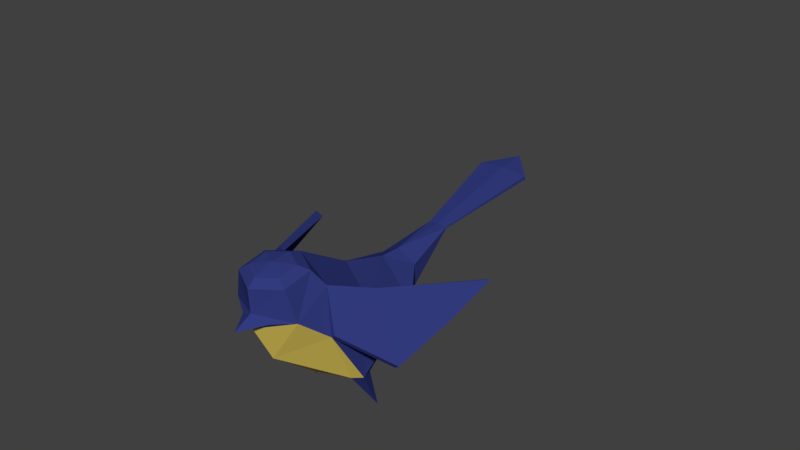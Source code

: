 # Source: Bird.blend  (saved by Blender 2.78.0; exported with 4.5.12 LTS)
import bpy
from mathutils import Matrix  # noqa: F401  (used for matrix-valued properties, if any)

bpy.ops.wm.read_factory_settings(use_empty=True)
scene = bpy.context.scene
scene.name = 'Scene'

# ---- collections
col_collection_1 = bpy.data.collections.new('Collection 1'); scene.collection.children.link(col_collection_1)

# ---- materials (node trees are filled in below, after node groups)
mat_material_002 = bpy.data.materials.new('Material.002')
mat_material_002.alpha_threshold = 0.0
mat_material_002.roughness = 0.5
mat_material_006 = bpy.data.materials.new('Material.006')
mat_material_006.alpha_threshold = 0.0
mat_material_006.roughness = 0.5

# ---- material node trees
mat_material_002.use_nodes = True; mat_material_002.node_tree.nodes.clear()
_N = mat_material_002.node_tree.nodes; _L = mat_material_002.node_tree.links
n0 = _N.new('ShaderNodeOutputMaterial'); n0.name = 'Material Output'; n0.location = (300, 300)
n1 = _N.new('ShaderNodeBsdfDiffuse'); n1.name = 'Diffuse BSDF'; n1.location = (10, 300)
n1.inputs[0].default_value = (0.0331, 0.04483, 0.214, 1.0)
_L.new(n1.outputs[0], n0.inputs[0])
n0.is_active_output = True
mat_material_006.use_nodes = True; mat_material_006.node_tree.nodes.clear()
_N = mat_material_006.node_tree.nodes; _L = mat_material_006.node_tree.links
n0 = _N.new('ShaderNodeOutputMaterial'); n0.name = 'Material Output'; n0.location = (300, 300)
n1 = _N.new('ShaderNodeBsdfDiffuse'); n1.name = 'Diffuse BSDF'; n1.location = (10, 300)
n1.inputs[0].default_value = (0.8, 0.6145, 0.1163, 1.0)
_L.new(n1.outputs[0], n0.inputs[0])
n0.is_active_output = True

# ---- world
world_world = bpy.data.worlds.new('World'); scene.world = world_world
world_world.color = (0.05088, 0.05088, 0.05088)
world_world.use_sun_shadow = False
world_world.sun_shadow_jitter_overblur = 0.0
world_world.cycles.sampling_method = 'MANUAL'

# ---- meshes
me_cylinder_001 = bpy.data.meshes.new('Cylinder.001')
me_cylinder_001.from_pydata([(-3.767e-17, 0.9513, -0.2693), (-9.833e-09, 0.5777, 0.411), (0.7101, 0.5413, -0.2693), (0.5344, 0.2691, 0.411), (0.7101, -0.1633, -0.07182), (0.5344, -0.3479, 0.411), (-7.169e-08, -0.6887, -0.2693), (-6.378e-08, -0.6565, 0.411), (-0.7158, -0.1633, -0.07182), (-0.5344, -0.3479, 0.411), (-0.7101, 0.5413, -0.2693), (-0.5344, 0.2691, 0.411), (0.404, 0.2609, 0.6771), (-1.692e-08, 0.4785, 0.5933), (0.404, -0.1744, 0.8448), (-5.77e-08, -0.3921, 0.9286), (-0.404, -0.1744, 0.8448), (-0.404, 0.2609, 0.6771), (-6.138e-08, -0.5519, 0.6157), (-4.507e-09, 1.479, -0.8468), (0.794, 1.031, -0.9429), (0.7284, -0.1272, -1.14), (-8.466e-08, -0.3139, -1.231), (-0.7274, -0.1272, -1.14), (-0.794, 1.031, -0.9429), (-4.439e-09, 1.771, -1.037), (0.2907, 1.692, -1.185), (0.2907, 1.534, -1.481), (-3.379e-08, 1.455, -1.63), (-0.2907, 1.534, -1.481), (-0.2907, 1.692, -1.185), (-5.651e-09, 2.558, -1.461), (0.1512, 2.553, -1.475), (0.1512, 2.548, -1.497), (-2.091e-08, 2.538, -1.522), (-0.1512, 2.548, -1.497), (-0.1512, 2.553, -1.475), (0.2746, 0.2081, 0.7944), (-2.092e-08, 0.356, 0.7374), (0.2746, -0.08775, 0.9083), (-4.864e-08, -0.2357, 0.9653), (-0.2746, -0.08775, 0.9083), (-0.2746, 0.2081, 0.7944), (-2.98e-08, 0.07758, 0.8966), (0.6595, 0.03081, -1.261), (-7.75e-08, -0.06477, -1.287), (-0.6687, 0.006456, -1.242), (-0.4743, -0.09713, -1.229), (-0.5239, -0.2424, -1.117), (0.5749, -0.2144, -1.123), (0.5168, -0.05168, -1.247), (-0.5718, -0.1193, -2.01), (0.5728, -0.1193, -2.01), (-0.2185, -0.5497, 0.4816), (0.2413, -0.5337, 0.476), (0.004564, -0.8686, 0.6376), (1.151e-08, 4.138, -1.983), (0.4107, 4.127, -2.022), (0.4107, 4.113, -2.083), (-2.995e-08, 4.085, -2.15), (-0.4107, 4.113, -2.083), (-0.4107, 4.127, -2.022), (-1.987e-08, 4.556, -2.188), (0.7997, 0.649, -0.06727), (1.474, 1.789, -1.028), (1.439, 1.006, -0.9281), (1.275, 0.06642, -0.7886), (0.8742, 0.667, -0.0134), (0.7709, -0.1465, -0.01717), (1.6, 1.807, -0.974), (1.513, 1.024, -0.8743), (1.349, 0.0845, -0.7348), (-0.8053, 0.649, -0.06727), (-1.48, 1.789, -1.028), (-1.444, 1.006, -0.9281), (-1.28, 0.06642, -0.7886), (-0.8798, 0.667, -0.0134), (-0.7766, -0.1465, -0.01717), (-1.605, 1.807, -0.974), (-1.518, 1.024, -0.8743), (-1.354, 0.0845, -0.7348)], [], [(1, 2, 0), (3, 5, 4), (5, 7, 6), (6, 7, 9), (10, 1, 0), (10, 8, 11), (10, 0, 19), (17, 38, 13), (11, 13, 1), (5, 12, 14), (9, 17, 11), (3, 13, 12), (16, 18, 15), (14, 18, 5), (7, 5, 54), (5, 18, 54), (9, 7, 53), (18, 9, 53), (19, 30, 24), (8, 48, 6), (2, 21, 20), (10, 23, 8), (2, 20, 19), (6, 49, 4), (25, 36, 30), (46, 29, 28), (44, 27, 20), (24, 29, 46), (45, 28, 44), (19, 26, 25), (33, 57, 32), (29, 34, 28), (26, 33, 32), (30, 35, 29), (27, 34, 33), (25, 32, 31), (15, 41, 16), (14, 37, 39), (16, 42, 17), (15, 39, 40), (12, 38, 37), (42, 41, 43), (40, 39, 43), (37, 38, 43), (38, 42, 43), (41, 40, 43), (39, 37, 43), (22, 50, 49), (22, 47, 45), (48, 23, 51), (23, 46, 51), (47, 48, 51), (46, 47, 51), (49, 52, 21), (44, 52, 50), (50, 52, 49), (21, 52, 44), (7, 54, 55), (53, 7, 55), (18, 53, 55), (54, 18, 55), (8, 6, 9), (4, 5, 6), (35, 61, 60), (33, 59, 58), (32, 56, 31), (36, 56, 61), (35, 59, 34), (60, 61, 62), (58, 59, 62), (56, 57, 62), (61, 56, 62), (59, 60, 62), (57, 58, 62), (2, 3, 4), (8, 9, 11), (0, 2, 19), (24, 10, 19), (63, 64, 65), (63, 4, 3), (67, 71, 70), (67, 70, 69), (64, 67, 69), (65, 71, 66), (66, 68, 4), (64, 70, 65), (63, 66, 4), (67, 3, 68), (63, 3, 67), (3, 4, 68), (77, 75, 8), (72, 75, 74), (72, 74, 73), (72, 76, 11), (76, 80, 77), (76, 78, 79), (73, 76, 72), (80, 74, 75), (76, 77, 11), (79, 73, 74), (11, 77, 8), (72, 11, 8), (1, 3, 2), (10, 11, 1), (17, 42, 38), (11, 17, 13), (5, 3, 12), (9, 16, 17), (3, 1, 13), (16, 9, 18), (14, 15, 18), (19, 25, 30), (22, 6, 48), (8, 23, 48), (2, 4, 21), (10, 24, 23), (21, 4, 49), (6, 22, 49), (25, 31, 36), (28, 45, 46), (47, 46, 45), (26, 20, 27), (21, 44, 20), (46, 23, 24), (24, 30, 29), (27, 44, 28), (50, 45, 44), (19, 20, 26), (33, 58, 57), (29, 35, 34), (26, 27, 33), (30, 36, 35), (27, 28, 34), (25, 26, 32), (15, 40, 41), (14, 12, 37), (16, 41, 42), (15, 14, 39), (12, 13, 38), (22, 45, 50), (22, 48, 47), (35, 36, 61), (33, 34, 59), (32, 57, 56), (36, 31, 56), (35, 60, 59), (67, 68, 71), (64, 63, 67), (65, 70, 71), (66, 71, 68), (64, 69, 70), (63, 65, 66), (77, 80, 75), (72, 8, 75), (76, 79, 80), (73, 78, 76), (80, 79, 74), (79, 78, 73)])
me_cylinder_001.polygons.foreach_set('material_index', [0, 0, 1, 1, 0, 0, 0, 0, 0, 0, 0, 0, 0, 0, 0, 0, 0, 0, 0, 1, 0, 0, 0, 1, 0, 0, 0, 0, 0, 0, 0, 0, 0, 0, 0, 0, 0, 0, 0, 0, 0, 0, 0, 0, 0, 0, 0, 1, 1, 0, 0, 0, 0, 0, 0, 0, 0, 0, 0, 0, 0, 1, 1, 0, 0, 0, 0, 0, 0, 0, 0, 0, 0, 0, 0, 0, 0, 0, 0, 0, 0, 0, 0, 0, 0, 0, 0, 0, 0, 0, 0, 0, 0, 0, 0, 0, 0, 0, 0, 0, 0, 0, 0, 0, 0, 0, 0, 0, 0, 0, 0, 0, 1, 1, 0, 0, 1, 1, 0, 0, 0, 0, 0, 0, 0, 0, 0, 0, 0, 0, 0, 0, 0, 0, 0, 0, 0, 0, 0, 1, 1, 0, 0, 0, 0, 0, 0, 0, 0, 0, 0, 0, 0, 0, 0, 0, 0, 0])
_uv = me_cylinder_001.uv_layers.new(name='UVMap')
_uv.uv.foreach_set('vector', [0.1973, 0.3458, 0.2578, 0.2408, 0.2994, 0.3458, 0.1697, 0.2783, 0.08118, 0.2309, 0.1671, 0.1874, 0.08118, 0.2309, 0.0001745, 0.1428, 0.09532, 0.05112, 0.09617, 0.6415, 0.0001744, 0.5498, 0.08125, 0.4608, 0.2576, 0.4505, 0.1973, 0.3458, 0.2994, 0.3458, 0.2576, 0.4505, 0.1677, 0.5038, 0.1698, 0.4132, 0.2576, 0.4505, 0.2994, 0.3458, 0.427, 0.3461, 0.1483, 0.3857, 0.1541, 0.3458, 0.1738, 0.3458, 0.1698, 0.4132, 0.1738, 0.3458, 0.1973, 0.3458, 0.08118, 0.2309, 0.1482, 0.3059, 0.1032, 0.308, 0.08125, 0.4608, 0.1483, 0.3857, 0.1698, 0.4132, 0.1697, 0.2783, 0.1738, 0.3458, 0.1482, 0.3059, 0.1033, 0.3836, 0.01931, 0.3458, 0.08503, 0.3458, 0.1032, 0.308, 0.01931, 0.3458, 0.08118, 0.2309, 0.7505, 0.307, 0.8336, 0.2518, 0.793, 0.2928, 0.8336, 0.2518, 0.7862, 0.3371, 0.793, 0.2928, 0.6717, 0.2518, 0.7505, 0.307, 0.7132, 0.2958, 0.7154, 0.335, 0.6717, 0.2518, 0.7132, 0.2958, 0.427, 0.3461, 0.4935, 0.413, 0.3673, 0.472, 0.1677, 0.5038, 0.2678, 0.6077, 0.09617, 0.6415, 0.2578, 0.2408, 0.2822, 0.1138, 0.3674, 0.2197, 0.2576, 0.4505, 0.2803, 0.576, 0.1677, 0.5038, 0.2578, 0.2408, 0.3674, 0.2197, 0.427, 0.3461, 0.09532, 0.05112, 0.2719, 0.09013, 0.1671, 0.1874, 0.4918, 0.3463, 0.6543, 0.3733, 0.4935, 0.413, 0.2991, 0.5798, 0.5057, 0.4746, 0.5298, 0.5183, 0.3048, 0.1108, 0.5065, 0.2179, 0.3674, 0.2197, 0.3673, 0.472, 0.5057, 0.4746, 0.2991, 0.5798, 0.3199, 0.01112, 0.5312, 0.174, 0.3048, 0.1108, 0.427, 0.3461, 0.4939, 0.2795, 0.4918, 0.3463, 0.679, 0.09953, 0.9199, 0.06627, 0.6792, 0.1038, 0.5057, 0.4746, 0.6709, 0.3981, 0.5298, 0.5183, 0.4939, 0.2795, 0.6558, 0.3168, 0.6545, 0.3205, 0.4935, 0.413, 0.6556, 0.377, 0.5057, 0.4746, 0.5065, 0.2179, 0.6714, 0.2958, 0.6558, 0.3168, 0.4918, 0.3463, 0.6545, 0.3205, 0.6538, 0.3469, 0.08503, 0.3458, 0.1107, 0.369, 0.1033, 0.3836, 0.1032, 0.308, 0.1384, 0.3211, 0.1107, 0.3226, 0.1033, 0.3836, 0.1384, 0.3704, 0.1483, 0.3857, 0.08503, 0.3458, 0.1107, 0.3226, 0.09892, 0.3458, 0.1482, 0.3059, 0.1541, 0.3458, 0.1384, 0.3211, 0.1384, 0.3704, 0.1107, 0.369, 0.1252, 0.3458, 0.09892, 0.3458, 0.1107, 0.3226, 0.1252, 0.3458, 0.1384, 0.3211, 0.1541, 0.3458, 0.1252, 0.3458, 0.1541, 0.3458, 0.1384, 0.3704, 0.1252, 0.3458, 0.1107, 0.369, 0.09892, 0.3458, 0.1252, 0.3458, 0.1107, 0.3226, 0.1384, 0.3211, 0.1252, 0.3458, 0.2814, 0.0001744, 0.2998, 0.08673, 0.2719, 0.09013, 0.2829, 0.6892, 0.2946, 0.6086, 0.3216, 0.6766, 0.2678, 0.6077, 0.2803, 0.576, 0.2876, 0.5911, 0.2803, 0.576, 0.2991, 0.5798, 0.2876, 0.5911, 0.2946, 0.6086, 0.2678, 0.6077, 0.2876, 0.5911, 0.2991, 0.5798, 0.2946, 0.6086, 0.2876, 0.5911, 0.2719, 0.09013, 0.2909, 0.1016, 0.2822, 0.1138, 0.3048, 0.1108, 0.2909, 0.1016, 0.2998, 0.08673, 0.2998, 0.08673, 0.2909, 0.1016, 0.2719, 0.09013, 0.2822, 0.1138, 0.2909, 0.1016, 0.3048, 0.1108, 0.7505, 0.307, 0.793, 0.2928, 0.7506, 0.3423, 0.7132, 0.2958, 0.7505, 0.307, 0.7506, 0.3423, 0.7154, 0.335, 0.7132, 0.2958, 0.7506, 0.3423, 0.793, 0.2928, 0.7862, 0.3371, 0.7506, 0.3423, 0.1677, 0.5038, 0.09617, 0.6415, 0.08125, 0.4608, 0.1671, 0.1874, 0.08118, 0.2309, 0.09532, 0.05112, 0.679, 0.1521, 0.9199, 0.1853, 0.9195, 0.1945, 0.679, 0.09953, 0.8998, 0.0001744, 0.9195, 0.05711, 0.6792, 0.1038, 0.9193, 0.1258, 0.6791, 0.1258, 0.6792, 0.1478, 0.9193, 0.1258, 0.9199, 0.1853, 0.679, 0.1521, 0.8998, 0.2514, 0.6717, 0.173, 0.9267, 0.1915, 0.9199, 0.1853, 0.9864, 0.1258, 0.9267, 0.06012, 0.987, 0.05734, 0.9864, 0.1258, 0.9193, 0.1258, 0.9199, 0.06627, 0.9864, 0.1258, 0.9199, 0.1853, 0.9193, 0.1258, 0.9864, 0.1258, 0.987, 0.1943, 0.9267, 0.1915, 0.9864, 0.1258, 0.9199, 0.06627, 0.9267, 0.06012, 0.9864, 0.1258, 0.2578, 0.2408, 0.1697, 0.2783, 0.1671, 0.1874, 0.1677, 0.5038, 0.08125, 0.4608, 0.1698, 0.4132, 0.2994, 0.3458, 0.2578, 0.2408, 0.427, 0.3461, 0.3673, 0.472, 0.2576, 0.4505, 0.427, 0.3461, 0.09932, 0.8429, 0.3456, 0.8527, 0.2498, 0.9235, 0.09932, 0.8429, 0.0001744, 0.9199, 0.0001744, 0.8149, 0.1026, 0.8291, 0.1454, 0.7029, 0.2541, 0.7618, 0.1026, 0.8291, 0.2541, 0.7618, 0.3513, 0.8331, 0.3456, 0.8527, 0.1026, 0.8291, 0.3513, 0.8331, 0.2587, 0.7484, 0.1454, 0.7029, 0.1444, 0.6896, 0.1444, 0.6896, 0.03907, 0.7388, 0.03257, 0.7297, 0.3606, 0.8138, 0.2541, 0.7618, 0.2587, 0.7484, 0.09932, 0.8429, 0.1224, 0.9998, 0.0001744, 0.9199, 0.1026, 0.8291, 0.0001744, 0.8149, 0.03907, 0.7388, 0.09932, 0.8429, 0.0001744, 0.8149, 0.1026, 0.8291, 0.0001744, 0.8149, 0.03257, 0.7297, 0.03907, 0.7388, 0.4587, 0.9635, 0.5744, 0.9743, 0.4556, 0.9743, 0.4802, 0.8452, 0.4491, 0.6896, 0.5946, 0.7185, 0.4802, 0.8452, 0.5946, 0.7185, 0.7087, 0.7526, 0.4802, 0.8452, 0.488, 0.8571, 0.3959, 0.9051, 0.488, 0.8571, 0.5708, 0.9614, 0.4587, 0.9635, 0.488, 0.8571, 0.7206, 0.7692, 0.6532, 0.8692, 0.7087, 0.7526, 0.488, 0.8571, 0.4802, 0.8452, 0.5708, 0.9614, 0.6621, 0.8803, 0.5744, 0.9743, 0.488, 0.8571, 0.4587, 0.9635, 0.3959, 0.9051, 0.6532, 0.8692, 0.7359, 0.7843, 0.6621, 0.8803, 0.3959, 0.9051, 0.4587, 0.9635, 0.4556, 0.9743, 0.4802, 0.8452, 0.3959, 0.9051, 0.3609, 0.8059, 0.1973, 0.3458, 0.1697, 0.2783, 0.2578, 0.2408, 0.2576, 0.4505, 0.1698, 0.4132, 0.1973, 0.3458, 0.1483, 0.3857, 0.1384, 0.3704, 0.1541, 0.3458, 0.1698, 0.4132, 0.1483, 0.3857, 0.1738, 0.3458, 0.08118, 0.2309, 0.1697, 0.2783, 0.1482, 0.3059, 0.08125, 0.4608, 0.1033, 0.3836, 0.1483, 0.3857, 0.1697, 0.2783, 0.1973, 0.3458, 0.1738, 0.3458, 0.1033, 0.3836, 0.08125, 0.4608, 0.01931, 0.3458, 0.1032, 0.308, 0.08503, 0.3458, 0.01931, 0.3458, 0.427, 0.3461, 0.4918, 0.3463, 0.4935, 0.413, 0.2829, 0.6892, 0.09617, 0.6415, 0.2678, 0.6077, 0.1677, 0.5038, 0.2803, 0.576, 0.2678, 0.6077, 0.2578, 0.2408, 0.1671, 0.1874, 0.2822, 0.1138, 0.2576, 0.4505, 0.3673, 0.472, 0.2803, 0.576, 0.2822, 0.1138, 0.1671, 0.1874, 0.2719, 0.09013, 0.09532, 0.05112, 0.2814, 0.0001744, 0.2719, 0.09013, 0.4918, 0.3463, 0.6538, 0.3469, 0.6543, 0.3733, 0.5298, 0.5183, 0.3216, 0.6766, 0.2991, 0.5798, 0.2946, 0.6086, 0.2991, 0.5798, 0.3216, 0.6766, 0.4939, 0.2795, 0.3674, 0.2197, 0.5065, 0.2179, 0.2822, 0.1138, 0.3048, 0.1108, 0.3674, 0.2197, 0.2991, 0.5798, 0.2803, 0.576, 0.3673, 0.472, 0.3673, 0.472, 0.4935, 0.413, 0.5057, 0.4746, 0.5065, 0.2179, 0.3048, 0.1108, 0.5312, 0.174, 0.2998, 0.08673, 0.3199, 0.01112, 0.3048, 0.1108, 0.427, 0.3461, 0.3674, 0.2197, 0.4939, 0.2795, 0.679, 0.09953, 0.9195, 0.05711, 0.9199, 0.06627, 0.5057, 0.4746, 0.6556, 0.377, 0.6709, 0.3981, 0.4939, 0.2795, 0.5065, 0.2179, 0.6558, 0.3168, 0.4935, 0.413, 0.6543, 0.3733, 0.6556, 0.377, 0.5065, 0.2179, 0.5312, 0.174, 0.6714, 0.2958, 0.4918, 0.3463, 0.4939, 0.2795, 0.6545, 0.3205, 0.08503, 0.3458, 0.09892, 0.3458, 0.1107, 0.369, 0.1032, 0.308, 0.1482, 0.3059, 0.1384, 0.3211, 0.1033, 0.3836, 0.1107, 0.369, 0.1384, 0.3704, 0.08503, 0.3458, 0.1032, 0.308, 0.1107, 0.3226, 0.1482, 0.3059, 0.1738, 0.3458, 0.1541, 0.3458, 0.2814, 0.0001744, 0.3199, 0.01112, 0.2998, 0.08673, 0.2829, 0.6892, 0.2678, 0.6077, 0.2946, 0.6086, 0.679, 0.1521, 0.6792, 0.1478, 0.9199, 0.1853, 0.679, 0.09953, 0.6717, 0.07857, 0.8998, 0.0001744, 0.6792, 0.1038, 0.9199, 0.06627, 0.9193, 0.1258, 0.6792, 0.1478, 0.6791, 0.1258, 0.9193, 0.1258, 0.679, 0.1521, 0.9195, 0.1945, 0.8998, 0.2514, 0.1026, 0.8291, 0.03907, 0.7388, 0.1454, 0.7029, 0.3456, 0.8527, 0.09932, 0.8429, 0.1026, 0.8291, 0.2587, 0.7484, 0.2541, 0.7618, 0.1454, 0.7029, 0.1444, 0.6896, 0.1454, 0.7029, 0.03907, 0.7388, 0.3606, 0.8138, 0.3513, 0.8331, 0.2541, 0.7618, 0.09932, 0.8429, 0.2498, 0.9235, 0.1224, 0.9998, 0.4587, 0.9635, 0.5708, 0.9614, 0.5744, 0.9743, 0.4802, 0.8452, 0.3609, 0.8059, 0.4491, 0.6896, 0.488, 0.8571, 0.6532, 0.8692, 0.5708, 0.9614, 0.7087, 0.7526, 0.7206, 0.7692, 0.488, 0.8571, 0.5708, 0.9614, 0.6532, 0.8692, 0.6621, 0.8803, 0.6532, 0.8692, 0.7206, 0.7692, 0.7359, 0.7843])
me_cylinder_001.materials.append(mat_material_002)
me_cylinder_001.materials.append(mat_material_006)
me_cylinder_001.use_remesh_preserve_volume = False
me_cylinder_001.use_remesh_preserve_attributes = False
me_cylinder_001.use_mirror_vertex_groups = False
me_cylinder_001.update()
arm_armature = bpy.data.armatures.new('Armature')  # bones are not reproduced

# ---- objects
ob_armature = bpy.data.objects.new('Armature', arm_armature)
ob_cylinder = bpy.data.objects.new('Cylinder', me_cylinder_001)

# ---- transforms, parenting, visibility, modifiers, constraints
ob_armature.location = (0.002679, -0.2478, 0.7987)
ob_armature.show_in_front = True
ob_armature.lineart.crease_threshold = 0.0
ob_cylinder.parent = ob_armature
ob_cylinder.matrix_parent_inverse = Matrix(((1.0, 0.0, 0.0, -0.002679), (0.0, 1.0, 0.0, 0.2478), (0.0, 0.0, 1.0, 0.2013), (0.0, 0.0, 0.0, 1.0)))
ob_cylinder.location = (0.0, -0.8326, 0.8454)
ob_cylinder.rotation_euler = (0.5289, 1.12e-16, 3.034e-17)
ob_cylinder.lineart.crease_threshold = 0.0
_vg = ob_cylinder.vertex_groups.new(name='Bone')
for _i, _w in zip([0, 2, 6, 10, 20, 21, 22, 23, 24, 44, 45, 46, 47, 48, 49, 50, 51, 52], [0.0384, 0.1596, 0.05388, 0.05288, 0.2218, 0.8245, 0.9512, 0.7788, 0.1122, 0.7684, 0.9938, 0.7283, 0.7313, 0.7915, 0.8265, 0.8212, 0.7444, 0.8181]): _vg.add([_i], _w, 'REPLACE')
_vg = ob_cylinder.vertex_groups.new(name='Bone.001')
for _i, _w in zip([6, 7, 18, 22, 23, 46, 47, 48, 49, 51, 53, 54, 55], [0.7972, 0.09142, 0.004483, 0.007674, 0.07204, 0.0872, 0.1568, 0.09307, 0.01244, 0.1319, 0.03981, 0.03667, 0.06192]): _vg.add([_i], _w, 'REPLACE')
_vg = ob_cylinder.vertex_groups.new(name='Bone.002')
for _i, _w in zip([0, 1, 2, 3, 5, 6, 7, 9, 10, 11, 12, 13, 14, 15, 16, 17, 18, 20, 37, 38, 39, 40, 41, 42, 43, 53, 54, 55, 68, 77], [0.1179, 0.5905, 0.07652, 0.1728, 0.7549, 0.06377, 0.8563, 0.7539, 0.07132, 0.1964, 0.65, 0.7179, 0.9135, 0.9766, 0.9239, 0.6583, 0.9333, 0.002994, 0.8108, 0.8146, 0.9354, 0.9755, 0.9435, 0.8163, 0.9445, 0.8594, 0.8531, 0.8978, 0.00166, 0.001229]): _vg.add([_i], _w, 'REPLACE')
_vg = ob_cylinder.vertex_groups.new(name='Bone.003')
for _i, _w in zip([0, 1, 2, 10, 13, 19, 20, 23, 24, 29, 30, 46, 47, 48, 51], [0.3581, 0.06879, 0.1115, 0.2693, 0.0232, 0.0625, 0.04155, 0.06157, 0.5402, 0.004599, 0.01002, 0.04627, 0.01116, 0.009846, 0.01595]): _vg.add([_i], _w, 'REPLACE')
_vg = ob_cylinder.vertex_groups.new(name='Bone.004')
for _i, _w in zip([0, 1, 2, 10, 13, 19, 20, 21, 24, 25, 26, 27, 28, 29, 30, 31, 32, 33, 34, 35, 36, 44, 46, 47, 49, 50, 51, 52], [0.2753, 0.05115, 0.1831, 0.1111, 0.004499, 0.8931, 0.5404, 0.03619, 0.2585, 0.9997, 0.9827, 0.9761, 0.9728, 0.9599, 0.9573, 0.999, 0.9962, 0.9953, 0.9976, 0.9931, 0.9943, 0.1188, 0.0686, 0.006798, 0.02872, 0.07684, 0.01066, 0.07057]): _vg.add([_i], _w, 'REPLACE')
_vg = ob_cylinder.vertex_groups.new(name='Bone.005')
for _i, _w in zip([56, 57, 58, 59, 60, 61, 62], [0.9991, 0.9884, 0.9913, 0.9981, 0.9905, 0.9879, 1.0]): _vg.add([_i], _w, 'REPLACE')
_vg = ob_cylinder.vertex_groups.new(name='Bone.006')
for _i, _w in zip([0, 1, 2, 3, 4, 5, 6, 7, 8, 9, 10, 11, 12, 13, 14, 15, 16, 17, 18, 19, 20, 21, 22, 23, 24, 25, 26, 27, 28, 30, 37, 38, 39, 40, 41, 42, 43, 44, 45, 46, 47, 48, 49, 50, 51, 52, 53, 54, 55, 63, 65, 66, 67, 68, 70, 71, 72, 73, 74, 75, 76, 77, 78, 79, 80], [0.0, 0.0, 0.001694, 0.0, 0.03985, 0.0, 0.0, 0.0, 0.0, 0.0, 0.0, 0.0, 0.0, 0.0, 0.0, 0.0, 0.0, 0.0, 0.0, 0.0, 0.0, 0.0, 0.0, 0.0, 0.0, 0.0, 0.0, 0.0, 0.0, 0.0, 0.0, 0.0, 0.0, 0.0, 0.0, 0.0, 0.0, 0.0, 0.0, 0.0, 0.0, 0.0, 0.0, 0.0, 0.0, 0.0, 0.0, 0.0, 0.0, 1.0, 0.02369, 0.5133, 1.0, 1.0, 0.01661, 0.5084, 0.0, 0.0, 0.0, 0.0, 0.0, 0.0, 0.0, 0.0, 0.0]): _vg.add([_i], _w, 'REPLACE')
_vg = ob_cylinder.vertex_groups.new(name='Bone.007')
for _i, _w in zip([0, 1, 2, 3, 5, 7, 8, 9, 10, 11, 12, 13, 14, 15, 16, 17, 18, 19, 20, 21, 22, 23, 24, 25, 26, 27, 28, 29, 30, 37, 38, 39, 40, 41, 42, 43, 44, 45, 46, 47, 48, 49, 50, 52, 53, 54, 55, 63, 64, 65, 66, 67, 68, 69, 70, 71, 72, 73, 74, 75, 76, 77, 79, 80], [0.0, 0.0, 0.0, 0.0, 0.0, 0.0, 0.0, 0.0, 0.0, 0.0, 0.0, 0.0, 0.0, 0.0, 0.0, 0.0, 0.0, 0.0, 0.0, 0.0, 0.0, 0.0, 0.0, 0.0, 0.0, 0.0, 0.0, 0.0, 0.0, 0.0, 0.0, 0.0, 0.0, 0.0, 0.0, 0.0, 0.0, 0.0, 0.0, 0.0, 0.0, 0.0, 0.0, 0.0, 0.0, 0.0, 0.0, 0.04051, 1.0, 0.9626, 1.0, 0.05057, 0.002884, 1.0, 0.9662, 1.0, 0.0, 0.0, 0.0, 0.0, 0.0, 0.0, 0.0, 0.0]): _vg.add([_i], _w, 'REPLACE')
_vg = ob_cylinder.vertex_groups.new(name='Bone.008')
for _i, _w in zip([0, 1, 2, 3, 4, 5, 6, 7, 8, 9, 10, 11, 12, 13, 14, 15, 16, 17, 18, 19, 20, 21, 23, 24, 25, 26, 27, 28, 29, 30, 31, 32, 33, 34, 35, 36, 37, 38, 39, 40, 41, 42, 43, 46, 47, 48, 51, 53, 54, 55, 56, 59, 60, 61, 63, 64, 66, 67, 68, 69, 70, 71, 72, 74, 75, 76, 77, 79, 80], [0.0, 0.0, 0.0, 0.0, 0.0, 0.0, 0.0, 0.0, 0.0, 0.0, 0.0, 0.0, 0.0, 0.0, 0.0, 0.0, 0.0, 0.0, 0.0, 0.0, 0.0, 0.0, 0.0, 0.0, 0.0, 0.0, 0.0, 0.0, 0.0, 0.0, 0.0, 0.0, 0.0, 0.0, 0.0, 0.0, 0.0, 0.0, 0.0, 0.0, 0.0, 0.0, 0.0, 0.0, 0.0, 0.0, 0.0, 0.0, 0.0, 0.0, 0.0, 0.0, 0.0, 0.0, 0.0, 0.0, 0.0, 0.0, 0.0, 0.0, 0.0, 0.0, 1.0, 0.01339, 0.5125, 1.0, 1.0, 0.006734, 0.5077]): _vg.add([_i], _w, 'REPLACE')
_vg = ob_cylinder.vertex_groups.new(name='Bone.009')
for _i, _w in zip([10, 56, 72, 73, 74, 75, 76, 77, 78, 79, 80], [0.0, 0.03616, 0.0, 1.0, 0.9677, 1.0, 0.0, 0.002028, 1.0, 0.9711, 1.0]): _vg.add([_i], _w, 'REPLACE')
_m = ob_cylinder.modifiers.new('Armature', 'ARMATURE')
_m.object = ob_armature

# ---- collection membership
col_collection_1.objects.link(ob_armature)
col_collection_1.objects.link(ob_cylinder)

# ---- scene / render settings (as saved in the file)
scene.frame_start = 1; scene.frame_end = 12; scene.frame_set(12)
scene.render.engine = 'CYCLES'
scene.render.image_settings.file_format = 'JPEG'
scene.render.resolution_percentage = 50
scene.render.fps = 18
scene.render.fps_base = 1.001
scene.render.dither_intensity = 0.0
scene.cycles.use_denoising = False
scene.cycles.samples = 400
scene.cycles.sampling_pattern = 'TABULATED_SOBOL'
scene.cycles.light_sampling_threshold = 0.0
scene.cycles.use_adaptive_sampling = False
scene.cycles.use_light_tree = False
scene.cycles.blur_glossy = 0.0
scene.cycles.sample_clamp_indirect = 0.0
scene.view_settings.view_transform = 'Standard'
bpy.context.view_layer.update()

# ---- added for rendering (the .blend has no active camera and no usable light): camera, sun
cam_auto = bpy.data.cameras.new('AutoCamera')
cam_auto.lens = 50.0
cam_auto.sensor_width = 36.0
cam_auto.clip_end = 1000.0
ob_auto_camera = bpy.data.objects.new('AutoCamera', cam_auto)
scene.collection.objects.link(ob_auto_camera)
ob_auto_camera.location = (8.87601, -9.40087, 9.28925)
ob_auto_camera.rotation_euler = (1.09748, -7.21219e-08, 0.694738)
scene.camera = ob_auto_camera
light_auto_sun = bpy.data.lights.new('AutoSun', 'SUN')
light_auto_sun.energy = 3.0
light_auto_sun.angle = 0.0523599
ob_auto_sun = bpy.data.objects.new('AutoSun', light_auto_sun)
scene.collection.objects.link(ob_auto_sun)
ob_auto_sun.rotation_euler = (0.872665, 0.174533, 0.523599)
bpy.context.view_layer.update()
